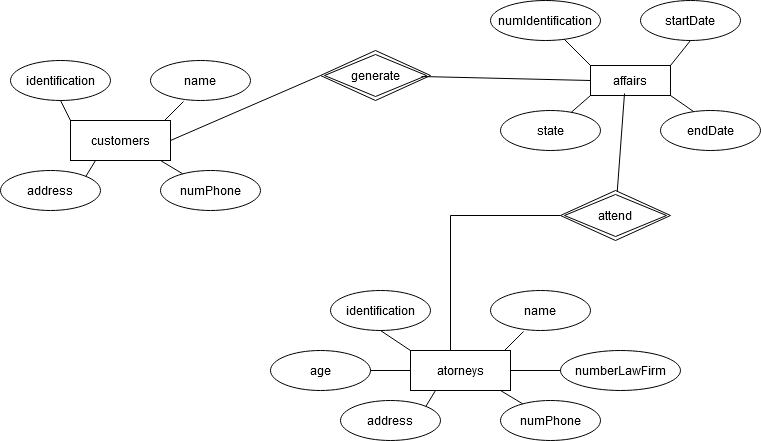

The diagram above was exported from draw.io. Its source (the exported page's mxGraphModel, read from the mxfile embedded in the PNG):
<mxGraphModel dx="880" dy="442" grid="1" gridSize="10" guides="1" tooltips="1" connect="1" arrows="1" fold="1" page="1" pageScale="1" pageWidth="827" pageHeight="1169" math="0" shadow="0">
  <root>
    <mxCell id="0" />
    <mxCell id="1" parent="0" />
    <mxCell id="s_QWjoLp5oKGYZwS4fX5-93" value="customers" style="whiteSpace=wrap;html=1;align=center;" vertex="1" parent="1">
      <mxGeometry x="130" y="130" width="100" height="40" as="geometry" />
    </mxCell>
    <mxCell id="s_QWjoLp5oKGYZwS4fX5-94" value="name" style="ellipse;whiteSpace=wrap;html=1;align=center;" vertex="1" parent="1">
      <mxGeometry x="210" y="70" width="100" height="40" as="geometry" />
    </mxCell>
    <mxCell id="s_QWjoLp5oKGYZwS4fX5-95" value="identification" style="ellipse;whiteSpace=wrap;html=1;align=center;" vertex="1" parent="1">
      <mxGeometry x="70" y="70" width="100" height="40" as="geometry" />
    </mxCell>
    <mxCell id="s_QWjoLp5oKGYZwS4fX5-96" value="address" style="ellipse;whiteSpace=wrap;html=1;align=center;" vertex="1" parent="1">
      <mxGeometry x="60" y="180" width="100" height="40" as="geometry" />
    </mxCell>
    <mxCell id="s_QWjoLp5oKGYZwS4fX5-97" value="numPhone" style="ellipse;whiteSpace=wrap;html=1;align=center;" vertex="1" parent="1">
      <mxGeometry x="220" y="180" width="100" height="40" as="geometry" />
    </mxCell>
    <mxCell id="s_QWjoLp5oKGYZwS4fX5-99" value="generate" style="shape=rhombus;double=1;perimeter=rhombusPerimeter;whiteSpace=wrap;html=1;align=center;" vertex="1" parent="1">
      <mxGeometry x="380" y="60" width="110" height="50" as="geometry" />
    </mxCell>
    <mxCell id="s_QWjoLp5oKGYZwS4fX5-100" value="attend" style="shape=rhombus;double=1;perimeter=rhombusPerimeter;whiteSpace=wrap;html=1;align=center;" vertex="1" parent="1">
      <mxGeometry x="620" y="200" width="110" height="50" as="geometry" />
    </mxCell>
    <mxCell id="s_QWjoLp5oKGYZwS4fX5-102" value="" style="endArrow=none;html=1;rounded=0;exitX=0.5;exitY=1;exitDx=0;exitDy=0;entryX=0;entryY=0;entryDx=0;entryDy=0;" edge="1" parent="1" source="s_QWjoLp5oKGYZwS4fX5-95" target="s_QWjoLp5oKGYZwS4fX5-93">
      <mxGeometry relative="1" as="geometry">
        <mxPoint x="330" y="180" as="sourcePoint" />
        <mxPoint x="490" y="180" as="targetPoint" />
      </mxGeometry>
    </mxCell>
    <mxCell id="s_QWjoLp5oKGYZwS4fX5-103" value="" style="endArrow=none;html=1;rounded=0;exitX=0.94;exitY=0;exitDx=0;exitDy=0;exitPerimeter=0;entryX=0.33;entryY=1.025;entryDx=0;entryDy=0;entryPerimeter=0;" edge="1" parent="1" source="s_QWjoLp5oKGYZwS4fX5-93" target="s_QWjoLp5oKGYZwS4fX5-94">
      <mxGeometry relative="1" as="geometry">
        <mxPoint x="330" y="180" as="sourcePoint" />
        <mxPoint x="490" y="180" as="targetPoint" />
      </mxGeometry>
    </mxCell>
    <mxCell id="s_QWjoLp5oKGYZwS4fX5-104" value="" style="endArrow=none;html=1;rounded=0;exitX=0.25;exitY=1;exitDx=0;exitDy=0;entryX=1;entryY=0;entryDx=0;entryDy=0;" edge="1" parent="1" source="s_QWjoLp5oKGYZwS4fX5-93" target="s_QWjoLp5oKGYZwS4fX5-96">
      <mxGeometry relative="1" as="geometry">
        <mxPoint x="330" y="180" as="sourcePoint" />
        <mxPoint x="490" y="180" as="targetPoint" />
      </mxGeometry>
    </mxCell>
    <mxCell id="s_QWjoLp5oKGYZwS4fX5-105" value="" style="endArrow=none;html=1;rounded=0;" edge="1" parent="1" target="s_QWjoLp5oKGYZwS4fX5-97">
      <mxGeometry relative="1" as="geometry">
        <mxPoint x="220" y="170" as="sourcePoint" />
        <mxPoint x="490" y="180" as="targetPoint" />
      </mxGeometry>
    </mxCell>
    <mxCell id="s_QWjoLp5oKGYZwS4fX5-106" value="atorneys" style="whiteSpace=wrap;html=1;align=center;" vertex="1" parent="1">
      <mxGeometry x="470" y="360" width="100" height="40" as="geometry" />
    </mxCell>
    <mxCell id="s_QWjoLp5oKGYZwS4fX5-107" value="name" style="ellipse;whiteSpace=wrap;html=1;align=center;" vertex="1" parent="1">
      <mxGeometry x="550" y="300" width="100" height="40" as="geometry" />
    </mxCell>
    <mxCell id="s_QWjoLp5oKGYZwS4fX5-108" value="identification" style="ellipse;whiteSpace=wrap;html=1;align=center;" vertex="1" parent="1">
      <mxGeometry x="390" y="300" width="100" height="40" as="geometry" />
    </mxCell>
    <mxCell id="s_QWjoLp5oKGYZwS4fX5-109" value="address" style="ellipse;whiteSpace=wrap;html=1;align=center;" vertex="1" parent="1">
      <mxGeometry x="400" y="410" width="100" height="40" as="geometry" />
    </mxCell>
    <mxCell id="s_QWjoLp5oKGYZwS4fX5-110" value="numPhone" style="ellipse;whiteSpace=wrap;html=1;align=center;" vertex="1" parent="1">
      <mxGeometry x="560" y="410" width="100" height="40" as="geometry" />
    </mxCell>
    <mxCell id="s_QWjoLp5oKGYZwS4fX5-111" value="" style="endArrow=none;html=1;rounded=0;exitX=0.5;exitY=1;exitDx=0;exitDy=0;entryX=0;entryY=0;entryDx=0;entryDy=0;" edge="1" parent="1" source="s_QWjoLp5oKGYZwS4fX5-108" target="s_QWjoLp5oKGYZwS4fX5-106">
      <mxGeometry relative="1" as="geometry">
        <mxPoint x="670" y="410" as="sourcePoint" />
        <mxPoint x="830" y="410" as="targetPoint" />
      </mxGeometry>
    </mxCell>
    <mxCell id="s_QWjoLp5oKGYZwS4fX5-112" value="" style="endArrow=none;html=1;rounded=0;exitX=0.94;exitY=0;exitDx=0;exitDy=0;exitPerimeter=0;entryX=0.33;entryY=1.025;entryDx=0;entryDy=0;entryPerimeter=0;" edge="1" parent="1" source="s_QWjoLp5oKGYZwS4fX5-106" target="s_QWjoLp5oKGYZwS4fX5-107">
      <mxGeometry relative="1" as="geometry">
        <mxPoint x="670" y="410" as="sourcePoint" />
        <mxPoint x="830" y="410" as="targetPoint" />
      </mxGeometry>
    </mxCell>
    <mxCell id="s_QWjoLp5oKGYZwS4fX5-113" value="" style="endArrow=none;html=1;rounded=0;exitX=0.25;exitY=1;exitDx=0;exitDy=0;entryX=1;entryY=0;entryDx=0;entryDy=0;" edge="1" parent="1" source="s_QWjoLp5oKGYZwS4fX5-106" target="s_QWjoLp5oKGYZwS4fX5-109">
      <mxGeometry relative="1" as="geometry">
        <mxPoint x="670" y="410" as="sourcePoint" />
        <mxPoint x="830" y="410" as="targetPoint" />
      </mxGeometry>
    </mxCell>
    <mxCell id="s_QWjoLp5oKGYZwS4fX5-114" value="" style="endArrow=none;html=1;rounded=0;" edge="1" parent="1" target="s_QWjoLp5oKGYZwS4fX5-110">
      <mxGeometry relative="1" as="geometry">
        <mxPoint x="560" y="400" as="sourcePoint" />
        <mxPoint x="830" y="410" as="targetPoint" />
      </mxGeometry>
    </mxCell>
    <mxCell id="s_QWjoLp5oKGYZwS4fX5-115" value="affairs" style="whiteSpace=wrap;html=1;align=center;" vertex="1" parent="1">
      <mxGeometry x="650" y="75" width="80" height="30" as="geometry" />
    </mxCell>
    <mxCell id="s_QWjoLp5oKGYZwS4fX5-116" value="" style="endArrow=none;html=1;rounded=0;exitX=1;exitY=0.5;exitDx=0;exitDy=0;entryX=0;entryY=0.5;entryDx=0;entryDy=0;" edge="1" parent="1" source="s_QWjoLp5oKGYZwS4fX5-93" target="s_QWjoLp5oKGYZwS4fX5-99">
      <mxGeometry relative="1" as="geometry">
        <mxPoint x="330" y="180" as="sourcePoint" />
        <mxPoint x="490" y="180" as="targetPoint" />
      </mxGeometry>
    </mxCell>
    <mxCell id="s_QWjoLp5oKGYZwS4fX5-118" value="numIdentification" style="ellipse;whiteSpace=wrap;html=1;align=center;" vertex="1" parent="1">
      <mxGeometry x="550" y="10" width="110" height="40" as="geometry" />
    </mxCell>
    <mxCell id="s_QWjoLp5oKGYZwS4fX5-119" value="startDate" style="ellipse;whiteSpace=wrap;html=1;align=center;" vertex="1" parent="1">
      <mxGeometry x="700" y="10" width="100" height="40" as="geometry" />
    </mxCell>
    <mxCell id="s_QWjoLp5oKGYZwS4fX5-120" value="endDate" style="ellipse;whiteSpace=wrap;html=1;align=center;" vertex="1" parent="1">
      <mxGeometry x="720" y="120" width="100" height="40" as="geometry" />
    </mxCell>
    <mxCell id="s_QWjoLp5oKGYZwS4fX5-121" value="state" style="ellipse;whiteSpace=wrap;html=1;align=center;" vertex="1" parent="1">
      <mxGeometry x="560" y="120" width="100" height="40" as="geometry" />
    </mxCell>
    <mxCell id="s_QWjoLp5oKGYZwS4fX5-122" value="" style="endArrow=none;html=1;rounded=0;entryX=0;entryY=0.5;entryDx=0;entryDy=0;exitX=0.918;exitY=0.52;exitDx=0;exitDy=0;exitPerimeter=0;" edge="1" parent="1" source="s_QWjoLp5oKGYZwS4fX5-99" target="s_QWjoLp5oKGYZwS4fX5-115">
      <mxGeometry relative="1" as="geometry">
        <mxPoint x="330" y="150" as="sourcePoint" />
        <mxPoint x="640" y="90" as="targetPoint" />
      </mxGeometry>
    </mxCell>
    <mxCell id="s_QWjoLp5oKGYZwS4fX5-123" value="" style="endArrow=none;html=1;rounded=0;entryX=0;entryY=0;entryDx=0;entryDy=0;" edge="1" parent="1" source="s_QWjoLp5oKGYZwS4fX5-118" target="s_QWjoLp5oKGYZwS4fX5-115">
      <mxGeometry relative="1" as="geometry">
        <mxPoint x="330" y="150" as="sourcePoint" />
        <mxPoint x="490" y="150" as="targetPoint" />
      </mxGeometry>
    </mxCell>
    <mxCell id="s_QWjoLp5oKGYZwS4fX5-124" value="" style="endArrow=none;html=1;rounded=0;entryX=0;entryY=1;entryDx=0;entryDy=0;" edge="1" parent="1" source="s_QWjoLp5oKGYZwS4fX5-121" target="s_QWjoLp5oKGYZwS4fX5-115">
      <mxGeometry relative="1" as="geometry">
        <mxPoint x="330" y="150" as="sourcePoint" />
        <mxPoint x="490" y="150" as="targetPoint" />
      </mxGeometry>
    </mxCell>
    <mxCell id="s_QWjoLp5oKGYZwS4fX5-125" value="" style="endArrow=none;html=1;rounded=0;entryX=0.5;entryY=1;entryDx=0;entryDy=0;exitX=1;exitY=0;exitDx=0;exitDy=0;" edge="1" parent="1" source="s_QWjoLp5oKGYZwS4fX5-115" target="s_QWjoLp5oKGYZwS4fX5-119">
      <mxGeometry relative="1" as="geometry">
        <mxPoint x="640" y="100" as="sourcePoint" />
        <mxPoint x="490" y="150" as="targetPoint" />
      </mxGeometry>
    </mxCell>
    <mxCell id="s_QWjoLp5oKGYZwS4fX5-127" value="" style="endArrow=none;html=1;rounded=0;entryX=0.33;entryY=0.025;entryDx=0;entryDy=0;entryPerimeter=0;exitX=1;exitY=1;exitDx=0;exitDy=0;" edge="1" parent="1" source="s_QWjoLp5oKGYZwS4fX5-115" target="s_QWjoLp5oKGYZwS4fX5-120">
      <mxGeometry relative="1" as="geometry">
        <mxPoint x="330" y="150" as="sourcePoint" />
        <mxPoint x="490" y="150" as="targetPoint" />
      </mxGeometry>
    </mxCell>
    <mxCell id="s_QWjoLp5oKGYZwS4fX5-128" value="" style="endArrow=none;html=1;rounded=0;entryX=0.425;entryY=0.933;entryDx=0;entryDy=0;entryPerimeter=0;" edge="1" parent="1" source="s_QWjoLp5oKGYZwS4fX5-100" target="s_QWjoLp5oKGYZwS4fX5-115">
      <mxGeometry relative="1" as="geometry">
        <mxPoint x="330" y="150" as="sourcePoint" />
        <mxPoint x="490" y="150" as="targetPoint" />
      </mxGeometry>
    </mxCell>
    <mxCell id="s_QWjoLp5oKGYZwS4fX5-129" value="" style="endArrow=none;html=1;rounded=0;entryX=0;entryY=0.5;entryDx=0;entryDy=0;exitX=0.4;exitY=0;exitDx=0;exitDy=0;exitPerimeter=0;" edge="1" parent="1" source="s_QWjoLp5oKGYZwS4fX5-106" target="s_QWjoLp5oKGYZwS4fX5-100">
      <mxGeometry relative="1" as="geometry">
        <mxPoint x="330" y="150" as="sourcePoint" />
        <mxPoint x="490" y="150" as="targetPoint" />
        <Array as="points">
          <mxPoint x="510" y="225" />
        </Array>
      </mxGeometry>
    </mxCell>
    <mxCell id="s_QWjoLp5oKGYZwS4fX5-130" value="age" style="ellipse;whiteSpace=wrap;html=1;align=center;" vertex="1" parent="1">
      <mxGeometry x="330" y="360" width="100" height="40" as="geometry" />
    </mxCell>
    <mxCell id="s_QWjoLp5oKGYZwS4fX5-131" value="numberLawFirm" style="ellipse;whiteSpace=wrap;html=1;align=center;" vertex="1" parent="1">
      <mxGeometry x="620" y="360" width="120" height="40" as="geometry" />
    </mxCell>
    <mxCell id="s_QWjoLp5oKGYZwS4fX5-132" value="" style="endArrow=none;html=1;rounded=0;entryX=0;entryY=0.5;entryDx=0;entryDy=0;exitX=1;exitY=0.5;exitDx=0;exitDy=0;" edge="1" parent="1" source="s_QWjoLp5oKGYZwS4fX5-130" target="s_QWjoLp5oKGYZwS4fX5-106">
      <mxGeometry relative="1" as="geometry">
        <mxPoint x="330" y="330" as="sourcePoint" />
        <mxPoint x="490" y="330" as="targetPoint" />
      </mxGeometry>
    </mxCell>
    <mxCell id="s_QWjoLp5oKGYZwS4fX5-133" value="" style="endArrow=none;html=1;rounded=0;exitX=0;exitY=0.5;exitDx=0;exitDy=0;entryX=1;entryY=0.5;entryDx=0;entryDy=0;" edge="1" parent="1" source="s_QWjoLp5oKGYZwS4fX5-131" target="s_QWjoLp5oKGYZwS4fX5-106">
      <mxGeometry relative="1" as="geometry">
        <mxPoint x="330" y="330" as="sourcePoint" />
        <mxPoint x="490" y="330" as="targetPoint" />
      </mxGeometry>
    </mxCell>
  </root>
</mxGraphModel>